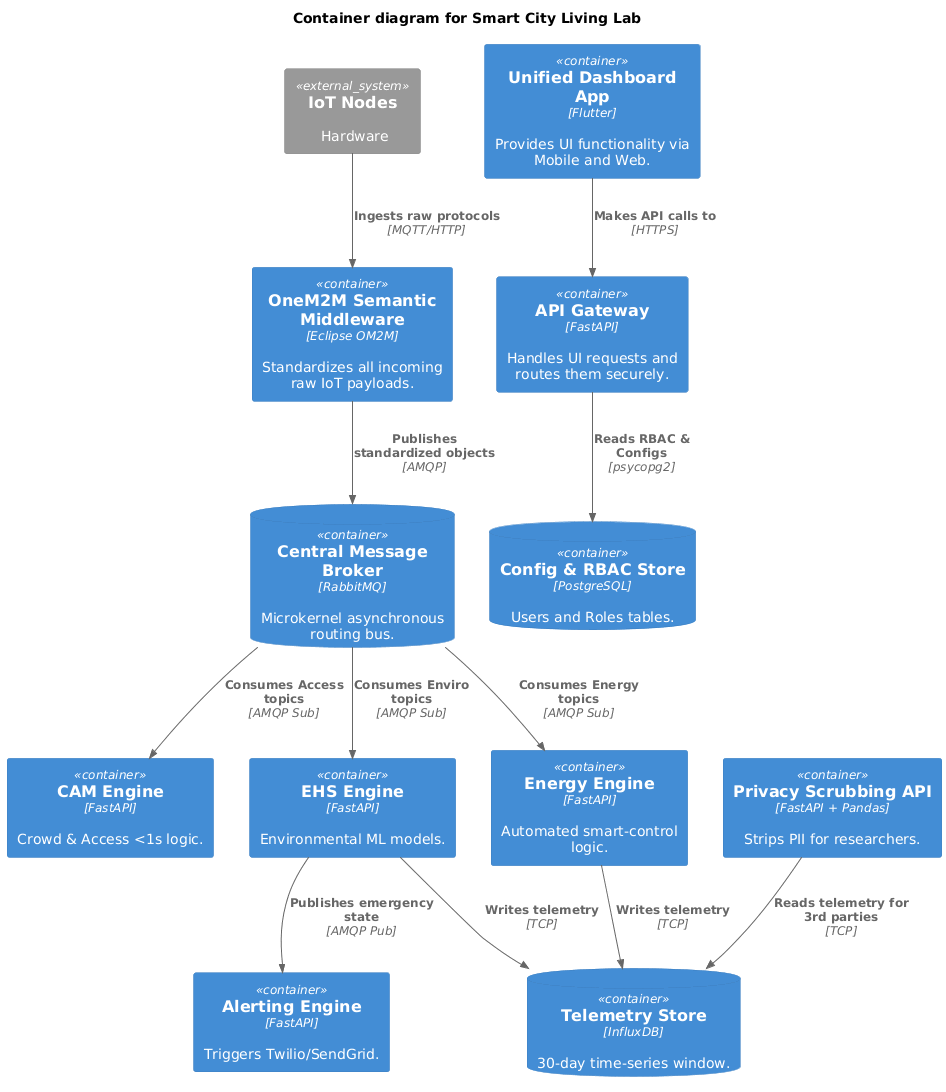

The diagram above was rendered by PlantUML. Its source (embedded in the PNG):
@startuml
!include https://raw.githubusercontent.com/plantuml-stdlib/C4-PlantUML/v2.5.0/C4_Container.puml

title "Container diagram for Smart City Living Lab"

System_Ext(iot, "IoT Nodes", "Hardware")

Container(ui, "Unified Dashboard App", "Flutter", "Provides UI functionality via Mobile and Web.")
Container(api, "API Gateway", "FastAPI", "Handles UI requests and routes them securely.")
Container(middleware, "OneM2M Semantic Middleware", "Eclipse OM2M", "Standardizes all incoming raw IoT payloads.")

ContainerDb(rabbit, "Central Message Broker", "RabbitMQ", "Microkernel asynchronous routing bus.")

Container(camEngine, "CAM Engine", "FastAPI", "Crowd & Access <1s logic.")
Container(ehsEngine, "EHS Engine", "FastAPI", "Environmental ML models.")
Container(energyEngine, "Energy Engine", "FastAPI", "Automated smart-control logic.")
Container(alertEngine, "Alerting Engine", "FastAPI", "Triggers Twilio/SendGrid.")
Container(scrubber, "Privacy Scrubbing API", "FastAPI + Pandas", "Strips PII for researchers.")

ContainerDb(influx, "Telemetry Store", "InfluxDB", "30-day time-series window.")
ContainerDb(postgres, "Config & RBAC Store", "PostgreSQL", "Users and Roles tables.")

Rel(iot, middleware, "Ingests raw protocols", "MQTT/HTTP")
Rel(middleware, rabbit, "Publishes standardized objects", "AMQP")

Rel(ui, api, "Makes API calls to", "HTTPS")
Rel(api, postgres, "Reads RBAC & Configs", "psycopg2")

Rel(rabbit, camEngine, "Consumes Access topics", "AMQP Sub")
Rel(rabbit, ehsEngine, "Consumes Enviro topics", "AMQP Sub")
Rel(rabbit, energyEngine, "Consumes Energy topics", "AMQP Sub")

Rel(ehsEngine, alertEngine, "Publishes emergency state", "AMQP Pub")
Rel(ehsEngine, influx, "Writes telemetry", "TCP")
Rel(energyEngine, influx, "Writes telemetry", "TCP")

Rel(scrubber, influx, "Reads telemetry for 3rd parties", "TCP")
@enduml